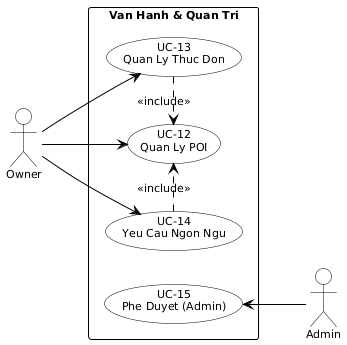

The diagram above was rendered by PlantUML. Its source (embedded in the PNG):
@startuml usecase_part4
skinparam monochrome true
skinparam shadowing false
skinparam backgroundColor white
skinparam defaultFontSize 11
skinparam usecaseBorderColor black
skinparam usecaseBackgroundColor white
skinparam actorBorderColor black
skinparam actorBackgroundColor white
skinparam packageBorderColor black
skinparam ArrowColor black
left to right direction

actor "Owner" as owner

rectangle "Van Hanh & Quan Tri" {
  usecase "UC-12\nQuan Ly POI" as uc12
  usecase "UC-13\nQuan Ly Thuc Don" as uc13
  usecase "UC-14\nYeu Cau Ngon Ngu" as uc14
  usecase "UC-15\nPhe Duyet (Admin)" as uc15
}

actor "Admin" as admin

owner --> uc12
owner --> uc13
owner --> uc14
uc15 <-- admin

uc13 .> uc12 : <<include>>
uc14 .> uc12 : <<include>>
@enduml